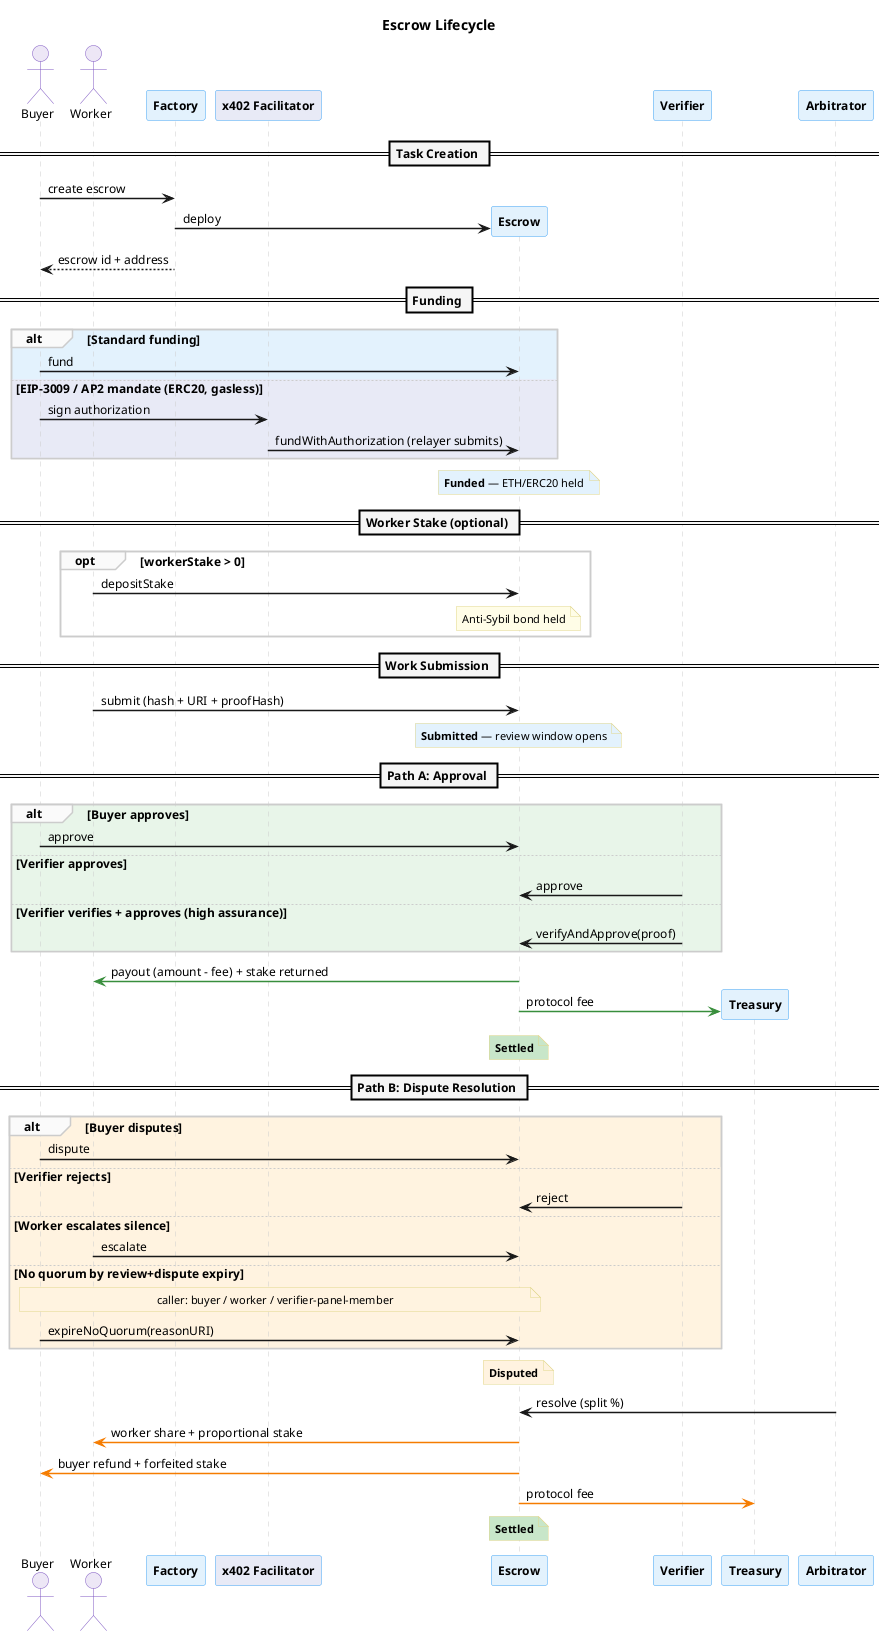

The diagram above was rendered by PlantUML. Its source (embedded in the PNG):
@startuml lifecycle-sequence
skinparam backgroundColor #FFFFFF
skinparam defaultFontName "Helvetica"
skinparam defaultFontSize 12
skinparam shadowing false
skinparam sequenceArrowThickness 1.5
skinparam sequenceLifeLineBorderColor #CCCCCC
skinparam sequenceDividerBackgroundColor #F5F5F5
skinparam sequenceDividerFontStyle bold
skinparam sequenceGroupBackgroundColor #FAFAFA
skinparam sequenceGroupBorderColor #CCCCCC

skinparam participant {
  BorderColor #42A5F5
  BackgroundColor #E3F2FD
  FontStyle bold
}

skinparam actor {
  BorderColor #7E57C2
  BackgroundColor #EDE7F6
}

skinparam note {
  BackgroundColor #FFFDE7
  BorderColor #E0D68A
  FontSize 11
}

title Escrow Lifecycle

actor "Buyer" as buyer
actor "Worker" as worker
participant "Factory" as factory
participant "x402 Facilitator" as facilitator #E8EAF6

== Task Creation ==

buyer -> factory : create escrow
factory -> "Escrow" as escrow ** : deploy
factory --> buyer : escrow id + address

== Funding ==

alt #E3F2FD Standard funding
  buyer -> escrow : fund
else #E8EAF6 EIP-3009 / AP2 mandate (ERC20, gasless)
  buyer -> facilitator : sign authorization
  facilitator -> escrow : fundWithAuthorization (relayer submits)
end
note over escrow #E3F2FD : **Funded** — ETH/ERC20 held

== Worker Stake (optional) ==

opt workerStake > 0
  worker -> escrow : depositStake
  note over escrow #FFFDE7 : Anti-Sybil bond held
end

== Work Submission ==

worker -> escrow : submit (hash + URI + proofHash)
note over escrow #E3F2FD : **Submitted** — review window opens

== Path A: Approval ==

alt #E8F5E9 Buyer approves
  buyer -> escrow : approve
else #E8F5E9 Verifier approves
  "Verifier" as verifier -> escrow : approve
else #E8F5E9 Verifier verifies + approves (high assurance)
  "Verifier" as verifier -> escrow : verifyAndApprove(proof)
end

escrow -[#388E3C]> worker : payout (amount - fee) + stake returned
escrow -[#388E3C]> "Treasury" as treasury ** #E8F5E9 : protocol fee
note over escrow #C8E6C9 : **Settled**

== Path B: Dispute Resolution ==

alt #FFF3E0 Buyer disputes
  buyer -> escrow : dispute
else #FFF3E0 Verifier rejects
  verifier -> escrow : reject
else #FFF3E0 Worker escalates silence
  worker -> escrow : escalate
else #FFF3E0 No quorum by review+dispute expiry
  note over buyer,escrow #FFF3E0 : caller: buyer / worker / verifier-panel-member
  buyer -> escrow : expireNoQuorum(reasonURI)
end

note over escrow #FFF3E0 : **Disputed**

"Arbitrator" as arbitrator -> escrow : resolve (split %)

escrow -[#F57C00]> worker : worker share + proportional stake
escrow -[#F57C00]> buyer : buyer refund + forfeited stake
escrow -[#F57C00]> treasury : protocol fee
note over escrow #C8E6C9 : **Settled**

@enduml